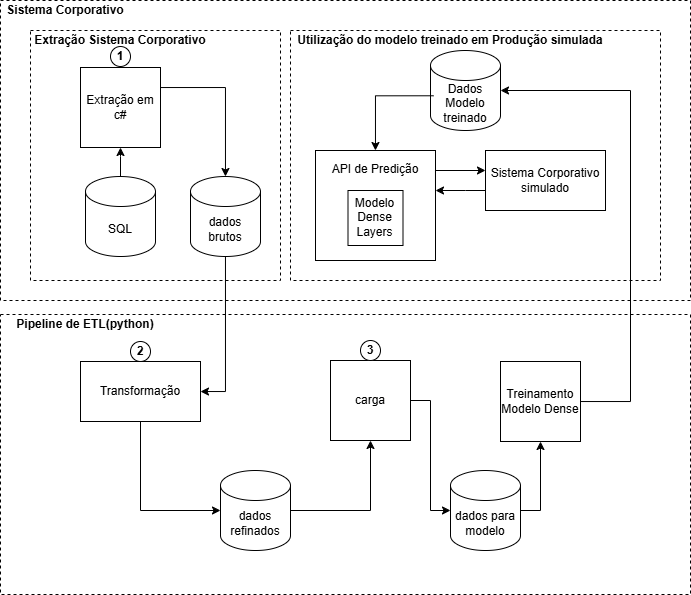

The diagram above was exported from draw.io. Its source (the exported page's mxGraphModel, read from the mxfile embedded in the PNG):
<mxGraphModel dx="1154" dy="1364" grid="1" gridSize="10" guides="1" tooltips="1" connect="1" arrows="1" fold="1" page="1" pageScale="1" pageWidth="1169" pageHeight="827" math="0" shadow="0">
  <root>
    <mxCell id="0" />
    <mxCell id="1" parent="0" />
    <mxCell id="IwEzYZkcwkZSoT2hH-HC-21" value="" style="rounded=0;whiteSpace=wrap;html=1;dashed=1;gradientColor=default;fillColor=none;" vertex="1" parent="1">
      <mxGeometry x="310" y="-40" width="690" height="300" as="geometry" />
    </mxCell>
    <mxCell id="IwEzYZkcwkZSoT2hH-HC-13" value="" style="rounded=0;whiteSpace=wrap;html=1;dashed=1;gradientColor=default;fillColor=none;" vertex="1" parent="1">
      <mxGeometry x="600" y="-10" width="370" height="250" as="geometry" />
    </mxCell>
    <mxCell id="2Nlbmb2SEIiZ4BsPeOTe-20" value="" style="rounded=0;whiteSpace=wrap;html=1;dashed=1;gradientColor=default;fillColor=none;" parent="1" vertex="1">
      <mxGeometry x="340" y="-10" width="250" height="250" as="geometry" />
    </mxCell>
    <mxCell id="IwEzYZkcwkZSoT2hH-HC-3" value="" style="rounded=0;whiteSpace=wrap;html=1;dashed=1;gradientColor=default;fillColor=none;" vertex="1" parent="1">
      <mxGeometry x="310" y="274" width="690" height="280" as="geometry" />
    </mxCell>
    <mxCell id="2Nlbmb2SEIiZ4BsPeOTe-3" value="carga" style="whiteSpace=wrap;html=1;aspect=fixed;" parent="1" vertex="1">
      <mxGeometry x="640" y="320" width="80" height="80" as="geometry" />
    </mxCell>
    <mxCell id="2Nlbmb2SEIiZ4BsPeOTe-17" style="edgeStyle=orthogonalEdgeStyle;rounded=0;orthogonalLoop=1;jettySize=auto;html=1;entryX=0.5;entryY=1;entryDx=0;entryDy=0;" parent="1" source="2Nlbmb2SEIiZ4BsPeOTe-5" target="2Nlbmb2SEIiZ4BsPeOTe-3" edge="1">
      <mxGeometry relative="1" as="geometry" />
    </mxCell>
    <mxCell id="2Nlbmb2SEIiZ4BsPeOTe-5" value="dados refinados" style="shape=cylinder3;whiteSpace=wrap;html=1;boundedLbl=1;backgroundOutline=1;size=15;" parent="1" vertex="1">
      <mxGeometry x="530" y="430" width="70" height="80" as="geometry" />
    </mxCell>
    <mxCell id="2Nlbmb2SEIiZ4BsPeOTe-15" style="edgeStyle=orthogonalEdgeStyle;rounded=0;orthogonalLoop=1;jettySize=auto;html=1;" parent="1" source="2Nlbmb2SEIiZ4BsPeOTe-12" target="IwEzYZkcwkZSoT2hH-HC-9" edge="1">
      <mxGeometry relative="1" as="geometry">
        <mxPoint x="430" y="470.66" as="sourcePoint" />
        <mxPoint x="454.1600000000003" y="381.00000000000017" as="targetPoint" />
        <Array as="points">
          <mxPoint x="535" y="351" />
        </Array>
      </mxGeometry>
    </mxCell>
    <mxCell id="2Nlbmb2SEIiZ4BsPeOTe-12" value="dados brutos" style="shape=cylinder3;whiteSpace=wrap;html=1;boundedLbl=1;backgroundOutline=1;size=15;" parent="1" vertex="1">
      <mxGeometry x="500" y="136" width="70" height="80" as="geometry" />
    </mxCell>
    <mxCell id="2Nlbmb2SEIiZ4BsPeOTe-13" value="dados para modelo" style="shape=cylinder3;whiteSpace=wrap;html=1;boundedLbl=1;backgroundOutline=1;size=15;" parent="1" vertex="1">
      <mxGeometry x="760" y="430" width="70" height="80" as="geometry" />
    </mxCell>
    <mxCell id="2Nlbmb2SEIiZ4BsPeOTe-14" style="edgeStyle=orthogonalEdgeStyle;rounded=0;orthogonalLoop=1;jettySize=auto;html=1;exitX=1;exitY=0.5;exitDx=0;exitDy=0;" parent="1" source="IwEzYZkcwkZSoT2hH-HC-6" target="2Nlbmb2SEIiZ4BsPeOTe-12" edge="1">
      <mxGeometry relative="1" as="geometry">
        <Array as="points">
          <mxPoint x="470" y="47" />
          <mxPoint x="535" y="47" />
        </Array>
      </mxGeometry>
    </mxCell>
    <mxCell id="2Nlbmb2SEIiZ4BsPeOTe-16" style="edgeStyle=orthogonalEdgeStyle;rounded=0;orthogonalLoop=1;jettySize=auto;html=1;exitX=1;exitY=0.5;exitDx=0;exitDy=0;" parent="1" source="IwEzYZkcwkZSoT2hH-HC-9" target="2Nlbmb2SEIiZ4BsPeOTe-5" edge="1">
      <mxGeometry relative="1" as="geometry">
        <mxPoint x="470" y="355" as="sourcePoint" />
        <Array as="points">
          <mxPoint x="450" y="351" />
          <mxPoint x="450" y="470" />
        </Array>
      </mxGeometry>
    </mxCell>
    <mxCell id="2Nlbmb2SEIiZ4BsPeOTe-18" style="edgeStyle=orthogonalEdgeStyle;rounded=0;orthogonalLoop=1;jettySize=auto;html=1;" parent="1" source="2Nlbmb2SEIiZ4BsPeOTe-3" target="2Nlbmb2SEIiZ4BsPeOTe-13" edge="1">
      <mxGeometry relative="1" as="geometry">
        <Array as="points">
          <mxPoint x="740" y="360" />
          <mxPoint x="740" y="470" />
        </Array>
      </mxGeometry>
    </mxCell>
    <mxCell id="2Nlbmb2SEIiZ4BsPeOTe-21" value="Pipeline de ETL(python)" style="text;html=1;align=center;verticalAlign=middle;whiteSpace=wrap;rounded=0;fontStyle=1" parent="1" vertex="1">
      <mxGeometry x="310" y="274" width="170" height="20" as="geometry" />
    </mxCell>
    <mxCell id="2Nlbmb2SEIiZ4BsPeOTe-22" value="&lt;b&gt;1&lt;/b&gt;" style="ellipse;whiteSpace=wrap;html=1;aspect=fixed;" parent="1" vertex="1">
      <mxGeometry x="420" y="6" width="20" height="20" as="geometry" />
    </mxCell>
    <mxCell id="2Nlbmb2SEIiZ4BsPeOTe-23" value="&lt;b&gt;2&lt;/b&gt;" style="ellipse;whiteSpace=wrap;html=1;aspect=fixed;" parent="1" vertex="1">
      <mxGeometry x="440" y="301" width="20" height="20" as="geometry" />
    </mxCell>
    <mxCell id="2Nlbmb2SEIiZ4BsPeOTe-26" value="&lt;b&gt;3&lt;/b&gt;" style="ellipse;whiteSpace=wrap;html=1;aspect=fixed;" parent="1" vertex="1">
      <mxGeometry x="670" y="300" width="20" height="20" as="geometry" />
    </mxCell>
    <mxCell id="IwEzYZkcwkZSoT2hH-HC-4" value="Sistema Corporativo" style="text;html=1;align=center;verticalAlign=middle;whiteSpace=wrap;rounded=0;fontStyle=1" vertex="1" parent="1">
      <mxGeometry x="310" y="-40" width="130" height="20" as="geometry" />
    </mxCell>
    <mxCell id="IwEzYZkcwkZSoT2hH-HC-5" value="SQL" style="shape=cylinder3;whiteSpace=wrap;html=1;boundedLbl=1;backgroundOutline=1;size=15;" vertex="1" parent="1">
      <mxGeometry x="395" y="136" width="70" height="80" as="geometry" />
    </mxCell>
    <mxCell id="IwEzYZkcwkZSoT2hH-HC-6" value="Extração em c#" style="whiteSpace=wrap;html=1;aspect=fixed;" vertex="1" parent="1">
      <mxGeometry x="390" y="27" width="80" height="80" as="geometry" />
    </mxCell>
    <mxCell id="IwEzYZkcwkZSoT2hH-HC-7" style="edgeStyle=orthogonalEdgeStyle;rounded=0;orthogonalLoop=1;jettySize=auto;html=1;exitX=0.5;exitY=0;exitDx=0;exitDy=0;exitPerimeter=0;" edge="1" parent="1" source="IwEzYZkcwkZSoT2hH-HC-5" target="IwEzYZkcwkZSoT2hH-HC-6">
      <mxGeometry relative="1" as="geometry">
        <mxPoint x="390" y="115.5" as="sourcePoint" />
        <mxPoint x="435" y="45.5" as="targetPoint" />
        <Array as="points">
          <mxPoint x="430" y="116" />
          <mxPoint x="430" y="116" />
        </Array>
      </mxGeometry>
    </mxCell>
    <mxCell id="IwEzYZkcwkZSoT2hH-HC-9" value="Transformação" style="rounded=0;whiteSpace=wrap;html=1;" vertex="1" parent="1">
      <mxGeometry x="390" y="321" width="120" height="60" as="geometry" />
    </mxCell>
    <mxCell id="IwEzYZkcwkZSoT2hH-HC-10" value="Treinamento Modelo Dense" style="whiteSpace=wrap;html=1;aspect=fixed;" vertex="1" parent="1">
      <mxGeometry x="810" y="321" width="80" height="80" as="geometry" />
    </mxCell>
    <mxCell id="IwEzYZkcwkZSoT2hH-HC-11" style="edgeStyle=orthogonalEdgeStyle;rounded=0;orthogonalLoop=1;jettySize=auto;html=1;entryX=0.5;entryY=1;entryDx=0;entryDy=0;" edge="1" parent="1" source="2Nlbmb2SEIiZ4BsPeOTe-13" target="IwEzYZkcwkZSoT2hH-HC-10">
      <mxGeometry relative="1" as="geometry">
        <mxPoint x="840" y="484" as="sourcePoint" />
        <mxPoint x="920" y="414" as="targetPoint" />
        <Array as="points">
          <mxPoint x="850" y="470" />
        </Array>
      </mxGeometry>
    </mxCell>
    <mxCell id="IwEzYZkcwkZSoT2hH-HC-12" value="Dados Modelo treinado" style="shape=cylinder3;whiteSpace=wrap;html=1;boundedLbl=1;backgroundOutline=1;size=15;" vertex="1" parent="1">
      <mxGeometry x="740" y="10" width="70" height="80" as="geometry" />
    </mxCell>
    <mxCell id="IwEzYZkcwkZSoT2hH-HC-14" value="Utilização do modelo treinado em Produção simulada" style="text;html=1;align=center;verticalAlign=middle;whiteSpace=wrap;rounded=0;fontStyle=1" vertex="1" parent="1">
      <mxGeometry x="605" y="-10" width="310" height="20" as="geometry" />
    </mxCell>
    <mxCell id="IwEzYZkcwkZSoT2hH-HC-15" style="edgeStyle=orthogonalEdgeStyle;rounded=0;orthogonalLoop=1;jettySize=auto;html=1;" edge="1" parent="1" source="IwEzYZkcwkZSoT2hH-HC-10" target="IwEzYZkcwkZSoT2hH-HC-12">
      <mxGeometry relative="1" as="geometry">
        <mxPoint x="930" y="610" as="sourcePoint" />
        <mxPoint x="890" y="690" as="targetPoint" />
        <Array as="points">
          <mxPoint x="940" y="361" />
          <mxPoint x="940" y="50" />
        </Array>
      </mxGeometry>
    </mxCell>
    <mxCell id="IwEzYZkcwkZSoT2hH-HC-16" value="API de Predição&lt;div&gt;&lt;br&gt;&lt;/div&gt;&lt;div&gt;&lt;br&gt;&lt;/div&gt;&lt;div&gt;&lt;br&gt;&lt;/div&gt;&lt;div&gt;&lt;br&gt;&lt;/div&gt;&lt;div&gt;&lt;br&gt;&lt;/div&gt;" style="rounded=0;whiteSpace=wrap;html=1;" vertex="1" parent="1">
      <mxGeometry x="625" y="110" width="120" height="110" as="geometry" />
    </mxCell>
    <mxCell id="IwEzYZkcwkZSoT2hH-HC-17" style="edgeStyle=orthogonalEdgeStyle;rounded=0;orthogonalLoop=1;jettySize=auto;html=1;exitX=0.044;exitY=0.566;exitDx=0;exitDy=0;exitPerimeter=0;" edge="1" parent="1" source="IwEzYZkcwkZSoT2hH-HC-12" target="IwEzYZkcwkZSoT2hH-HC-16">
      <mxGeometry relative="1" as="geometry">
        <mxPoint x="439.48" y="30" as="sourcePoint" />
        <mxPoint x="494.48" y="109" as="targetPoint" />
        <Array as="points">
          <mxPoint x="685" y="55" />
        </Array>
      </mxGeometry>
    </mxCell>
    <mxCell id="IwEzYZkcwkZSoT2hH-HC-18" value="Sistema Corporativo simulado" style="rounded=0;whiteSpace=wrap;html=1;" vertex="1" parent="1">
      <mxGeometry x="795" y="110" width="120" height="60" as="geometry" />
    </mxCell>
    <mxCell id="IwEzYZkcwkZSoT2hH-HC-19" style="edgeStyle=orthogonalEdgeStyle;rounded=0;orthogonalLoop=1;jettySize=auto;html=1;exitX=1;exitY=0.5;exitDx=0;exitDy=0;" edge="1" parent="1" source="IwEzYZkcwkZSoT2hH-HC-16" target="IwEzYZkcwkZSoT2hH-HC-18">
      <mxGeometry relative="1" as="geometry">
        <mxPoint x="439.48" y="91" as="sourcePoint" />
        <mxPoint x="494.48" y="170" as="targetPoint" />
        <Array as="points">
          <mxPoint x="745" y="130" />
        </Array>
      </mxGeometry>
    </mxCell>
    <mxCell id="IwEzYZkcwkZSoT2hH-HC-20" style="edgeStyle=orthogonalEdgeStyle;rounded=0;orthogonalLoop=1;jettySize=auto;html=1;" edge="1" parent="1" source="IwEzYZkcwkZSoT2hH-HC-18" target="IwEzYZkcwkZSoT2hH-HC-16">
      <mxGeometry relative="1" as="geometry">
        <mxPoint x="750" y="210" as="sourcePoint" />
        <mxPoint x="800" y="210" as="targetPoint" />
        <Array as="points">
          <mxPoint x="775" y="150" />
          <mxPoint x="775" y="150" />
        </Array>
      </mxGeometry>
    </mxCell>
    <mxCell id="IwEzYZkcwkZSoT2hH-HC-22" value="Extração Sistema Corporativo" style="text;html=1;align=center;verticalAlign=middle;whiteSpace=wrap;rounded=0;fontStyle=1" vertex="1" parent="1">
      <mxGeometry x="340" y="-10" width="180" height="20" as="geometry" />
    </mxCell>
    <mxCell id="IwEzYZkcwkZSoT2hH-HC-23" value="Modelo Dense Layers" style="whiteSpace=wrap;html=1;aspect=fixed;" vertex="1" parent="1">
      <mxGeometry x="657.5" y="150" width="55" height="55" as="geometry" />
    </mxCell>
  </root>
</mxGraphModel>